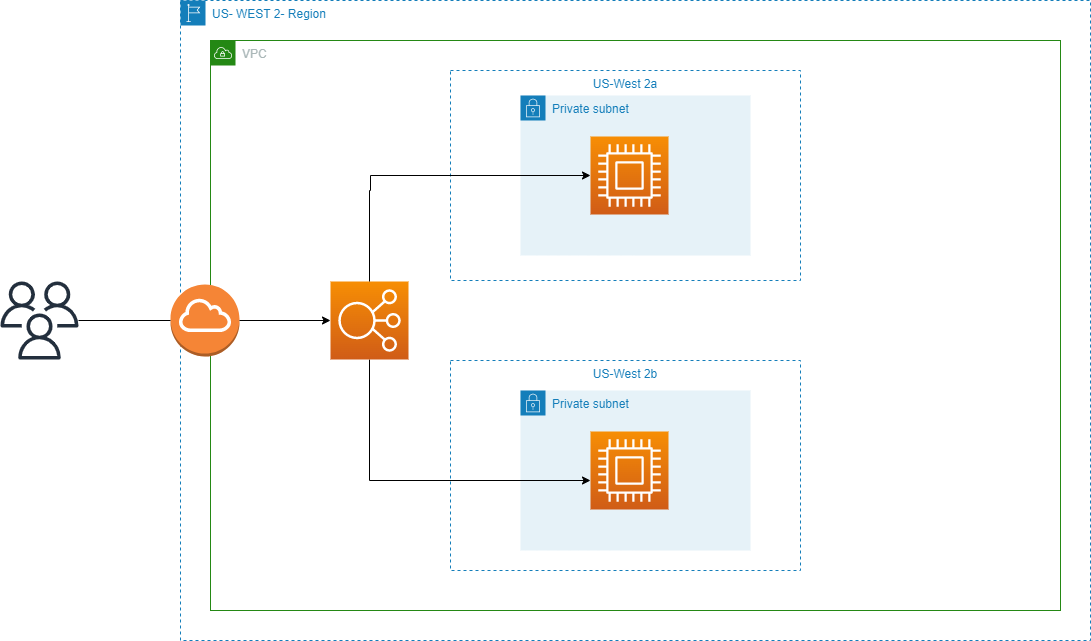

The diagram above was exported from draw.io. Its source (the exported page's mxGraphModel, read from the mxfile embedded in the PNG):
<mxGraphModel dx="868" dy="450" grid="1" gridSize="10" guides="1" tooltips="1" connect="1" arrows="1" fold="1" page="1" pageScale="1" pageWidth="850" pageHeight="1100" math="0" shadow="0">
  <root>
    <mxCell id="0" />
    <mxCell id="1" parent="0" />
    <mxCell id="bT7yBm6AC9jyIpNhIqlw-18" value="US- WEST 2- Region" style="points=[[0,0],[0.25,0],[0.5,0],[0.75,0],[1,0],[1,0.25],[1,0.5],[1,0.75],[1,1],[0.75,1],[0.5,1],[0.25,1],[0,1],[0,0.75],[0,0.5],[0,0.25]];outlineConnect=0;gradientColor=none;html=1;whiteSpace=wrap;fontSize=12;fontStyle=0;container=1;pointerEvents=0;collapsible=0;recursiveResize=0;shape=mxgraph.aws4.group;grIcon=mxgraph.aws4.group_region;strokeColor=#147EBA;fillColor=none;verticalAlign=top;align=left;spacingLeft=30;fontColor=#147EBA;dashed=1;" parent="1" vertex="1">
      <mxGeometry x="230" y="140" width="910" height="640" as="geometry" />
    </mxCell>
    <mxCell id="bT7yBm6AC9jyIpNhIqlw-20" value="VPC" style="points=[[0,0],[0.25,0],[0.5,0],[0.75,0],[1,0],[1,0.25],[1,0.5],[1,0.75],[1,1],[0.75,1],[0.5,1],[0.25,1],[0,1],[0,0.75],[0,0.5],[0,0.25]];outlineConnect=0;gradientColor=none;html=1;whiteSpace=wrap;fontSize=12;fontStyle=0;container=1;pointerEvents=0;collapsible=0;recursiveResize=0;shape=mxgraph.aws4.group;grIcon=mxgraph.aws4.group_vpc;strokeColor=#248814;fillColor=none;verticalAlign=top;align=left;spacingLeft=30;fontColor=#AAB7B8;dashed=0;" parent="bT7yBm6AC9jyIpNhIqlw-18" vertex="1">
      <mxGeometry x="30" y="40" width="850" height="570" as="geometry" />
    </mxCell>
    <mxCell id="bT7yBm6AC9jyIpNhIqlw-21" value="US-West 2a" style="fillColor=none;strokeColor=#147EBA;dashed=1;verticalAlign=top;fontStyle=0;fontColor=#147EBA;" parent="bT7yBm6AC9jyIpNhIqlw-20" vertex="1">
      <mxGeometry x="240" y="30" width="350" height="210" as="geometry" />
    </mxCell>
    <mxCell id="bT7yBm6AC9jyIpNhIqlw-26" value="US-West 2b" style="fillColor=none;strokeColor=#147EBA;dashed=1;verticalAlign=top;fontStyle=0;fontColor=#147EBA;" parent="bT7yBm6AC9jyIpNhIqlw-20" vertex="1">
      <mxGeometry x="240" y="320" width="350" height="210" as="geometry" />
    </mxCell>
    <mxCell id="bT7yBm6AC9jyIpNhIqlw-23" value="Private subnet" style="points=[[0,0],[0.25,0],[0.5,0],[0.75,0],[1,0],[1,0.25],[1,0.5],[1,0.75],[1,1],[0.75,1],[0.5,1],[0.25,1],[0,1],[0,0.75],[0,0.5],[0,0.25]];outlineConnect=0;gradientColor=none;html=1;whiteSpace=wrap;fontSize=12;fontStyle=0;container=1;pointerEvents=0;collapsible=0;recursiveResize=0;shape=mxgraph.aws4.group;grIcon=mxgraph.aws4.group_security_group;grStroke=0;strokeColor=#147EBA;fillColor=#E6F2F8;verticalAlign=top;align=left;spacingLeft=30;fontColor=#147EBA;dashed=0;" parent="bT7yBm6AC9jyIpNhIqlw-20" vertex="1">
      <mxGeometry x="310" y="350" width="230" height="160" as="geometry" />
    </mxCell>
    <mxCell id="bT7yBm6AC9jyIpNhIqlw-24" value="" style="sketch=0;points=[[0,0,0],[0.25,0,0],[0.5,0,0],[0.75,0,0],[1,0,0],[0,1,0],[0.25,1,0],[0.5,1,0],[0.75,1,0],[1,1,0],[0,0.25,0],[0,0.5,0],[0,0.75,0],[1,0.25,0],[1,0.5,0],[1,0.75,0]];outlineConnect=0;fontColor=#232F3E;gradientColor=#F78E04;gradientDirection=north;fillColor=#D05C17;strokeColor=#ffffff;dashed=0;verticalLabelPosition=bottom;verticalAlign=top;align=center;html=1;fontSize=12;fontStyle=0;aspect=fixed;shape=mxgraph.aws4.resourceIcon;resIcon=mxgraph.aws4.compute;" parent="bT7yBm6AC9jyIpNhIqlw-23" vertex="1">
      <mxGeometry x="70" y="41" width="78" height="78" as="geometry" />
    </mxCell>
    <mxCell id="bT7yBm6AC9jyIpNhIqlw-39" style="edgeStyle=orthogonalEdgeStyle;rounded=0;orthogonalLoop=1;jettySize=auto;html=1;" parent="bT7yBm6AC9jyIpNhIqlw-20" source="bT7yBm6AC9jyIpNhIqlw-30" target="bT7yBm6AC9jyIpNhIqlw-24" edge="1">
      <mxGeometry relative="1" as="geometry">
        <Array as="points">
          <mxPoint x="159" y="440" />
        </Array>
      </mxGeometry>
    </mxCell>
    <mxCell id="bT7yBm6AC9jyIpNhIqlw-30" value="" style="sketch=0;points=[[0,0,0],[0.25,0,0],[0.5,0,0],[0.75,0,0],[1,0,0],[0,1,0],[0.25,1,0],[0.5,1,0],[0.75,1,0],[1,1,0],[0,0.25,0],[0,0.5,0],[0,0.75,0],[1,0.25,0],[1,0.5,0],[1,0.75,0]];outlineConnect=0;fontColor=#232F3E;gradientColor=#F78E04;gradientDirection=north;fillColor=#D05C17;strokeColor=#ffffff;dashed=0;verticalLabelPosition=bottom;verticalAlign=top;align=center;html=1;fontSize=12;fontStyle=0;aspect=fixed;shape=mxgraph.aws4.resourceIcon;resIcon=mxgraph.aws4.elastic_load_balancing;" parent="bT7yBm6AC9jyIpNhIqlw-20" vertex="1">
      <mxGeometry x="120" y="241" width="78" height="78" as="geometry" />
    </mxCell>
    <mxCell id="bT7yBm6AC9jyIpNhIqlw-27" value="Private subnet" style="points=[[0,0],[0.25,0],[0.5,0],[0.75,0],[1,0],[1,0.25],[1,0.5],[1,0.75],[1,1],[0.75,1],[0.5,1],[0.25,1],[0,1],[0,0.75],[0,0.5],[0,0.25]];outlineConnect=0;gradientColor=none;html=1;whiteSpace=wrap;fontSize=12;fontStyle=0;container=1;pointerEvents=0;collapsible=0;recursiveResize=0;shape=mxgraph.aws4.group;grIcon=mxgraph.aws4.group_security_group;grStroke=0;strokeColor=#147EBA;fillColor=#E6F2F8;verticalAlign=top;align=left;spacingLeft=30;fontColor=#147EBA;dashed=0;" parent="bT7yBm6AC9jyIpNhIqlw-20" vertex="1">
      <mxGeometry x="310" y="55" width="230" height="160" as="geometry" />
    </mxCell>
    <mxCell id="bT7yBm6AC9jyIpNhIqlw-28" value="" style="sketch=0;points=[[0,0,0],[0.25,0,0],[0.5,0,0],[0.75,0,0],[1,0,0],[0,1,0],[0.25,1,0],[0.5,1,0],[0.75,1,0],[1,1,0],[0,0.25,0],[0,0.5,0],[0,0.75,0],[1,0.25,0],[1,0.5,0],[1,0.75,0]];outlineConnect=0;fontColor=#232F3E;gradientColor=#F78E04;gradientDirection=north;fillColor=#D05C17;strokeColor=#ffffff;dashed=0;verticalLabelPosition=bottom;verticalAlign=top;align=center;html=1;fontSize=12;fontStyle=0;aspect=fixed;shape=mxgraph.aws4.resourceIcon;resIcon=mxgraph.aws4.compute;" parent="bT7yBm6AC9jyIpNhIqlw-27" vertex="1">
      <mxGeometry x="70" y="41" width="78" height="78" as="geometry" />
    </mxCell>
    <mxCell id="bT7yBm6AC9jyIpNhIqlw-31" style="edgeStyle=orthogonalEdgeStyle;rounded=0;orthogonalLoop=1;jettySize=auto;html=1;entryX=0;entryY=0.5;entryDx=0;entryDy=0;entryPerimeter=0;" parent="bT7yBm6AC9jyIpNhIqlw-20" source="bT7yBm6AC9jyIpNhIqlw-30" target="bT7yBm6AC9jyIpNhIqlw-28" edge="1">
      <mxGeometry relative="1" as="geometry">
        <Array as="points">
          <mxPoint x="159" y="150" />
          <mxPoint x="160" y="135" />
        </Array>
      </mxGeometry>
    </mxCell>
    <mxCell id="bT7yBm6AC9jyIpNhIqlw-29" value="" style="outlineConnect=0;dashed=0;verticalLabelPosition=bottom;verticalAlign=top;align=center;html=1;shape=mxgraph.aws3.internet_gateway;fillColor=#F58536;gradientColor=none;" parent="bT7yBm6AC9jyIpNhIqlw-20" vertex="1">
      <mxGeometry x="-40" y="244" width="69" height="72" as="geometry" />
    </mxCell>
    <mxCell id="bT7yBm6AC9jyIpNhIqlw-41" style="edgeStyle=orthogonalEdgeStyle;rounded=0;orthogonalLoop=1;jettySize=auto;html=1;startArrow=none;" parent="bT7yBm6AC9jyIpNhIqlw-20" source="bT7yBm6AC9jyIpNhIqlw-29" target="bT7yBm6AC9jyIpNhIqlw-30" edge="1">
      <mxGeometry relative="1" as="geometry" />
    </mxCell>
    <mxCell id="bT7yBm6AC9jyIpNhIqlw-40" value="" style="sketch=0;outlineConnect=0;fontColor=#232F3E;gradientColor=none;fillColor=#232F3D;strokeColor=none;dashed=0;verticalLabelPosition=bottom;verticalAlign=top;align=center;html=1;fontSize=12;fontStyle=0;aspect=fixed;pointerEvents=1;shape=mxgraph.aws4.users;" parent="1" vertex="1">
      <mxGeometry x="50" y="421" width="78" height="78" as="geometry" />
    </mxCell>
    <mxCell id="bT7yBm6AC9jyIpNhIqlw-42" value="" style="edgeStyle=orthogonalEdgeStyle;rounded=0;orthogonalLoop=1;jettySize=auto;html=1;endArrow=none;" parent="1" source="bT7yBm6AC9jyIpNhIqlw-40" target="bT7yBm6AC9jyIpNhIqlw-29" edge="1">
      <mxGeometry relative="1" as="geometry">
        <mxPoint x="128" y="459" as="sourcePoint" />
        <mxPoint x="380" y="460.0666666666666" as="targetPoint" />
      </mxGeometry>
    </mxCell>
  </root>
</mxGraphModel>